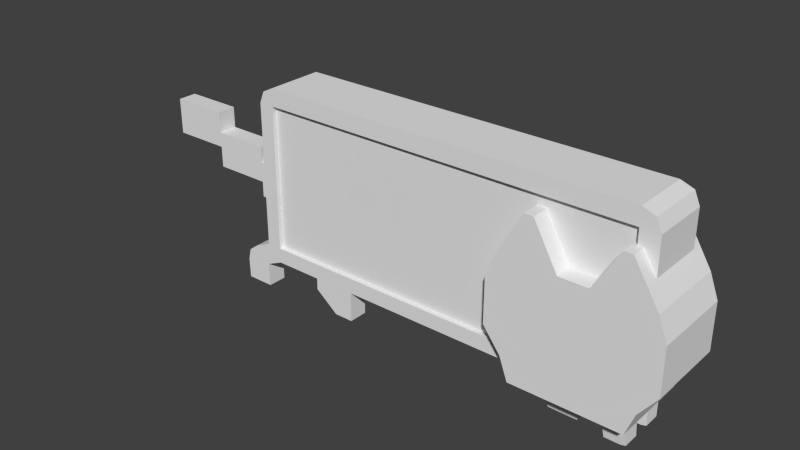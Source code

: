 # Source: Nyan.blend  (saved by Blender 2.64.0; exported with 4.5.12 LTS)
import bpy
from mathutils import Matrix  # noqa: F401  (used for matrix-valued properties, if any)

bpy.ops.wm.read_factory_settings(use_empty=True)
scene = bpy.context.scene
scene.name = 'Scene'

# ---- collections
col_collection_1 = bpy.data.collections.new('Collection 1'); scene.collection.children.link(col_collection_1)

# ---- materials (node trees are filled in below, after node groups)
mat_material = bpy.data.materials.new('Material')
mat_material.alpha_threshold = 0.0
mat_material.use_transparent_shadow = False
mat_material.roughness = 0.5
mat_material.line_color = (0.0, 0.0, 0.0, 1.0)

# ---- material node trees

# ---- world
world_world = bpy.data.worlds.new('World'); scene.world = world_world
world_world.color = (0.05088, 0.05088, 0.05088)
world_world.use_sun_shadow = False
world_world.sun_shadow_jitter_overblur = 0.0
world_world.cycles.sampling_method = 'MANUAL'
world_world.cycles.sample_map_resolution = 256

# ---- meshes
me_cube = bpy.data.meshes.new('Cube')
me_cube.from_pydata([(1.313, -1.479, -1.45), (1.313, 1.326, -1.45), (2.926, 1.326, -1.45), (2.926, -1.479, -1.45), (1.058, -1.479, 0.2579), (1.058, 1.326, 0.2579), (3.181, 1.326, 0.2579), (3.181, -1.479, 0.2579), (1.487, 1.326, 0.8945), (1.907, 1.326, 0.2579), (2.332, 1.326, 0.2579), (2.752, 1.326, 0.8528), (2.756, 1.326, -1.45), (2.332, 1.326, -1.45), (1.907, 1.326, -1.45), (1.483, 1.326, -1.45), (2.752, -1.479, 0.8528), (2.332, -1.479, 0.2579), (1.907, -1.479, 0.2579), (1.487, -1.479, 0.8945), (1.483, -1.479, -1.45), (1.907, -1.479, -1.45), (2.332, -1.479, -1.45), (2.756, -1.479, -1.45), (0.9281, 1.326, -0.0838), (0.9281, 1.326, -0.4255), (0.9281, 1.326, -0.7671), (1.187, 1.326, -1.109), (1.187, -1.479, -1.109), (0.9281, -1.479, -0.7671), (0.9281, -1.479, -0.4255), (0.9281, -1.479, -0.0838), (3.311, 1.326, -0.0838), (3.311, 1.326, -0.4255), (3.311, 1.326, -0.7671), (3.052, 1.326, -1.109), (3.311, -1.479, -0.0838), (3.311, -1.479, -0.4255), (3.311, -1.479, -0.7671), (3.052, -1.479, -1.109), (1.483, 1.326, -0.0838), (1.483, 1.326, -0.4255), (1.483, 1.326, -0.7671), (1.483, 1.326, -1.109), (1.907, 1.326, -0.0838), (1.907, 1.326, -0.4255), (1.907, 1.326, -0.7671), (1.907, 1.326, -1.109), (2.332, 1.326, -0.0838), (2.332, 1.326, -0.4255), (2.332, 1.326, -0.7671), (2.332, 1.326, -1.109), (2.756, 1.326, -0.0838), (2.756, 1.326, -0.4255), (2.756, 1.326, -0.7671), (2.756, 1.326, -1.109), (2.756, -1.479, -0.0838), (2.756, -1.479, -0.4255), (2.756, -1.479, -0.7671), (2.756, -1.479, -1.109), (2.332, -1.479, -0.0838), (2.332, -1.479, -0.4255), (2.332, -1.479, -0.7671), (2.332, -1.479, -1.109), (1.907, -1.479, -0.0838), (1.907, -1.479, -0.4255), (1.907, -1.479, -0.7671), (1.907, -1.479, -1.109), (1.483, -1.479, -0.0838), (1.483, -1.479, -0.4255), (1.483, -1.479, -0.7671), (1.483, -1.479, -1.109), (1.555, 1.326, 0.8945), (1.695, 1.326, -1.45), (1.555, -1.479, 0.8945), (1.695, -1.479, -1.45), (1.695, 1.326, -0.0838), (1.695, 1.326, -0.4255), (1.695, 1.326, -0.7671), (1.695, 1.326, -1.109), (1.695, -1.479, -0.0838), (1.695, -1.479, -0.4255), (1.695, -1.479, -0.7671), (1.695, -1.479, -1.109), (1.398, -1.479, -1.45), (1.419, 1.326, 0.8945), (1.419, -1.479, 0.8945), (1.398, 1.326, -1.45), (2.817, -1.479, 0.8528), (2.841, 1.326, -1.45), (2.841, -1.479, -1.45), (2.817, 1.326, 0.8528), (2.687, 1.326, 0.8528), (2.544, 1.326, -1.45), (2.687, -1.479, 0.8528), (2.544, -1.479, -1.45), (2.544, 1.326, -0.0838), (2.544, 1.326, -0.4255), (2.544, 1.326, -0.7671), (2.544, 1.326, -1.109), (1.335, 1.326, -1.109), (1.205, 1.326, -0.7671), (1.205, 1.326, -0.4255), (1.205, 1.326, -0.0838), (1.335, -1.479, -1.109), (1.205, -1.479, -0.7671), (1.205, -1.479, -0.4255), (1.205, -1.479, -0.0838), (2.544, -1.479, -0.0838), (2.544, -1.479, -0.4255), (2.544, -1.479, -0.7671), (2.544, -1.479, -1.109), (3.034, 1.326, -0.0838), (3.034, 1.326, -0.4255), (3.034, 1.326, -0.7671), (2.904, 1.326, -1.109), (2.904, -1.479, -1.109), (3.034, -1.479, -0.7671), (3.034, -1.479, -0.4255), (3.034, -1.479, -0.0838), (2.905, 1.0, -1.28), (2.905, -1.0, -1.28), (-2.938, -1.0, -1.263), (-2.938, 1.0, -1.263), (2.928, 1.0, 1.253), (2.928, -1.0, 1.253), (-2.938, -1.0, 1.243), (-2.938, 1.0, 1.243), (-2.782, 1.0, -1.323), (-2.782, -1.0, -1.323), (-2.782, 1.0, 1.323), (-2.782, -1.0, 1.323), (2.74, -1.0, 1.323), (2.74, 1.0, 1.323), (2.74, -1.0, -1.323), (2.74, 1.0, -1.323), (2.74, 1.0, -1.096), (-2.782, 1.0, -1.096), (3.008, 1.0, -1.096), (-3.008, 1.0, -1.096), (-2.782, -1.0, 1.069), (-2.782, 1.0, 1.069), (2.74, 1.0, 1.069), (2.74, -1.0, 1.069), (3.008, 1.0, 1.069), (3.008, -1.0, 1.069), (-3.008, -1.0, 1.069), (-3.008, 1.0, 1.069), (3.008, -1.0, -1.096), (-3.008, -1.0, -1.096), (2.74, -1.0, -1.096), (-2.782, -1.0, -1.096), (2.74, 0.8415, -1.096), (-2.782, 0.8415, -1.096), (-2.782, -0.8415, 1.069), (-2.782, 0.8415, 1.069), (2.74, 0.8415, 1.069), (2.74, -0.8415, 1.069), (2.74, -0.8415, -1.096), (-2.782, -0.8415, -1.096), (-2.064, -1.0, 1.323), (-2.064, -1.0, -1.323), (-2.064, 1.0, -1.323), (-2.064, 1.0, 1.323), (-2.064, -1.0, -1.096), (-2.064, 1.0, 1.069), (-2.064, -1.0, 1.069), (-2.064, 1.0, -1.096), (-2.064, -0.8415, -1.096), (-2.064, 0.8415, 1.069), (-2.064, -0.8415, 1.069), (-2.064, 0.8415, -1.096), (-1.431, 1.0, 1.323), (-1.431, 1.0, -1.323), (-1.431, -1.0, -1.323), (-1.431, -1.0, 1.323), (-1.431, 0.8415, -1.096), (-1.431, -0.8415, 1.069), (-1.431, 0.8415, 1.069), (-1.431, -0.8415, -1.096), (-1.431, 1.0, -1.096), (-1.431, -1.0, 1.069), (-1.431, 1.0, 1.069), (-1.431, -1.0, -1.096), (-2.064, -1.0, -1.496), (-2.064, 1.0, -1.496), (-1.431, 1.0, -1.496), (-1.431, -1.0, -1.496), (-1.717, -1.0, -1.77), (-1.717, 1.0, -1.77), (-1.431, 1.0, -1.77), (-1.431, -1.0, -1.77), (-3.45, -1.0, -1.488), (-3.45, 1.0, -1.488), (-3.293, 1.0, -1.548), (-3.293, -1.0, -1.548), (-3.41, 1.0, -1.321), (-3.41, -1.0, -1.321), (-3.194, -1.0, -1.375), (-3.264, -1.0, -1.208), (-3.194, 1.0, -1.375), (-3.037, 1.0, -1.435), (-3.264, 1.0, -1.208), (-3.037, -1.0, -1.435), (2.905, -0.3333, -1.28), (2.905, 0.3333, -1.28), (-3.03, -1.0, -1.788), (-3.03, 1.0, -1.788), (3.008, -0.3333, -1.096), (3.008, 0.3333, -1.096), (-3.008, 0.3333, -1.096), (-3.008, -0.3333, -1.096), (2.74, 0.3333, -1.323), (2.74, -0.3333, -1.323), (2.74, -0.3333, 1.323), (2.74, 0.3333, 1.323), (-1.431, 0.3333, -1.496), (-1.431, -0.3333, -1.496), (-2.064, 0.3333, -1.496), (-2.064, -0.3333, -1.496), (-1.431, 0.3333, -1.77), (-1.431, -0.3333, -1.77), (-1.717, 0.3333, -1.77), (-1.717, -0.3333, -1.77), (-2.064, -0.3333, 1.323), (-2.064, 0.3333, 1.323), (-2.064, 0.3333, -1.323), (-2.064, -0.3333, -1.323), (-2.782, -0.3333, 1.323), (-2.782, 0.3333, 1.323), (-2.782, 0.3333, -1.323), (-2.782, -0.3333, -1.323), (-3.286, -1.0, -1.788), (-3.286, 1.0, -1.788), (-3.442, 1.0, -1.788), (-3.442, -1.0, -1.788), (-1.431, 0.3333, -1.323), (-1.431, -0.3333, -1.323), (-1.431, -0.3333, 1.323), (-1.431, 0.3333, 1.323), (-3.41, 0.3333, -1.321), (-3.41, -0.3333, -1.321), (-3.45, 0.3333, -1.488), (-3.45, -0.3333, -1.488), (3.008, -0.3333, 1.069), (3.008, 0.3333, 1.069), (-3.008, 0.3333, 1.069), (-3.008, -0.3333, 1.069), (-2.938, 0.3333, 1.243), (-2.938, -0.3333, 1.243), (2.928, -0.3333, 1.253), (2.928, 0.3333, 1.253), (-3.264, 0.3333, -1.208), (-3.264, -0.3333, -1.208), (-3.037, 0.3333, -1.435), (-3.037, -0.3333, -1.435), (-3.03, 0.3333, -1.788), (-3.03, -0.3333, -1.788), (-3.286, -0.3333, -1.788), (-3.286, 0.3333, -1.788), (-3.442, -0.3333, -1.788), (-3.442, 0.3333, -1.788), (-3.008, 1.0, -0.01355), (3.008, 1.0, -0.01355), (-2.782, 1.0, -0.01355), (2.74, 1.0, -0.01355), (3.008, -1.0, -0.01355), (2.74, -1.0, -0.01355), (-2.782, -1.0, -0.01355), (-3.008, -1.0, -0.01355), (-2.782, 0.8415, -0.01355), (2.74, 0.8415, -0.01355), (2.74, -0.8415, -0.01355), (-2.782, -0.8415, -0.01355), (-2.064, -0.8415, -0.01355), (-2.064, 0.8415, -0.01355), (-1.431, 0.8415, -0.01355), (-1.431, -0.8415, -0.01355), (-3.008, -0.3333, -0.01355), (-3.008, 0.3333, -0.01355), (3.008, 0.3333, -0.01355), (3.008, -0.3333, -0.01355), (-1.431, 0.8415, -0.5548), (-2.064, 0.8415, -0.5548), (-2.782, -0.8415, -0.5548), (2.74, -0.8415, -0.5548), (-3.008, 0.3333, -0.5548), (-3.008, -0.3333, -0.5548), (-1.431, -0.8415, -0.5548), (-2.064, -0.8415, -0.5548), (2.74, -1.0, -0.5548), (3.008, -1.0, -0.5548), (2.74, 1.0, -0.5548), (-2.782, 1.0, -0.5548), (2.74, 0.8415, -0.5548), (-2.782, 0.8415, -0.5548), (-3.008, -1.0, -0.5548), (-2.782, -1.0, -0.5548), (3.008, 1.0, -0.5548), (-3.008, 1.0, -0.5548), (3.008, -0.3333, -0.5548), (3.008, 0.3333, -0.5548), (-3.372, -0.3333, -0.01355), (-3.372, 0.3333, -0.01355), (-3.372, 0.3333, -0.5548), (-3.372, -0.3333, -0.5548), (-3.372, -0.3333, 0.2216), (-3.372, 0.3333, 0.2216), (-3.372, 0.3333, -0.3196), (-3.372, -0.3333, -0.3196), (-4.216, -0.3333, 0.2216), (-4.216, 0.3333, 0.2216), (-4.216, 0.3333, -0.3196), (-4.216, -0.3333, -0.3196), (-4.216, -0.3333, 0.5385), (-4.216, 0.3333, 0.5385), (-4.216, 0.3333, -0.002696), (-4.216, -0.3333, -0.002696), (-5.08, -0.3333, 0.5385), (-5.08, 0.3333, 0.5385), (-5.08, 0.3333, -0.002696), (-5.08, -0.3333, -0.002696), (1.684, -1.0, 1.323), (1.684, -1.0, -1.323), (1.684, 1.0, -1.323), (1.684, 1.0, 1.323), (1.684, -1.0, -1.096), (1.684, 1.0, 1.069), (1.684, -1.0, 1.069), (1.684, 1.0, -1.096), (1.684, -0.8415, -1.096), (1.684, 0.8415, 1.069), (1.684, -0.8415, 1.069), (1.684, 0.8415, -1.096), (1.684, 0.3333, -1.323), (1.684, -0.3333, -1.323), (1.684, 0.3333, 1.323), (1.684, -0.3333, 1.323), (1.684, -0.8415, -0.01355), (1.684, 0.8415, -0.01355), (1.684, 0.8415, -0.5548), (1.684, -0.8415, -0.5548), (2.547, -0.8622, -1.824), (2.547, 0.8622, -1.824), (2.845, -0.8622, -1.806), (2.845, 0.8622, -1.806), (2.774, -0.8622, -1.824), (2.774, 0.8622, -1.824), (2.774, 0.2874, -1.824), (2.774, -0.2874, -1.824), (2.212, -0.3333, -1.323), (2.212, 0.3333, -1.323), (2.212, -0.3333, 1.323), (2.212, 0.3333, 1.323), (2.834, -0.3333, 1.288), (2.834, 0.3333, 1.288), (2.822, -0.3333, -1.301), (2.822, 0.3333, -1.301), (2.476, -0.8415, -0.01355), (2.476, 0.8415, -0.01355), (2.476, 0.8415, -0.5548), (2.476, -0.8415, -0.5548), (2.845, -0.2874, -1.806), (2.845, 0.2874, -1.806), (2.547, 0.2874, -1.824), (2.547, -0.2874, -1.824), (2.476, 0.3333, 1.323), (2.476, -0.3333, 1.323), (2.476, 0.3333, -1.323), (2.476, -0.3333, -1.323), (2.476, -1.0, -1.096), (2.476, 1.0, 1.069), (2.476, -1.0, 1.069), (2.476, 1.0, -1.096), (2.158, -0.2656, -1.779), (2.158, 0.2656, -1.779), (2.158, 0.7967, -1.779), (2.158, -0.7967, -1.779), (2.212, 1.0, 1.323), (2.212, 1.0, -1.323), (2.212, -1.0, -1.323), (2.212, -1.0, 1.323), (2.212, -0.8415, -0.5548), (2.212, 0.8415, -0.5548), (2.212, 0.8415, -0.01355), (2.212, -0.8415, -0.01355), (1.738, -0.7967, -1.779), (1.738, 0.7967, -1.779), (1.738, 0.2656, -1.779), (1.738, -0.2656, -1.779), (2.874, -1.0, -1.096), (2.874, 1.0, -1.096), (2.874, -1.0, 1.069), (2.874, 1.0, 1.069), (2.476, -1.0, 1.323), (2.476, -1.0, -1.323), (2.476, 1.0, -1.323), (2.476, 1.0, 1.323), (2.874, 1.0, -0.5548), (2.874, -1.0, -0.5548), (2.874, 1.0, -0.01355), (2.874, -1.0, -0.01355), (2.212, 1.0, -1.096), (2.212, -1.0, 1.069), (2.212, 1.0, 1.069), (2.212, -1.0, -1.096), (2.212, 0.8415, -1.096), (2.212, -0.8415, 1.069), (2.212, 0.8415, 1.069), (2.212, -0.8415, -1.096), (2.476, 0.8415, -1.096), (2.476, -0.8415, 1.069), (2.476, 0.8415, 1.069), (2.476, -0.8415, -1.096), (2.834, -1.0, 1.288), (2.834, 1.0, 1.288), (2.822, -1.0, -1.301), (2.822, 1.0, -1.301)], [], [(28, 27, 1, 0), (115, 35, 2, 89), (35, 39, 3, 2), (104, 28, 0, 84), (90, 89, 2, 3), (86, 85, 5, 4), (100, 43, 15, 87), (79, 47, 14, 73), (47, 51, 13, 14), (99, 55, 12, 93), (116, 59, 23, 90), (111, 63, 22, 95), (63, 67, 21, 22), (83, 71, 20, 75), (84, 87, 15, 20), (75, 73, 14, 21), (21, 14, 13, 22), (95, 93, 12, 23), (88, 91, 11, 16), (94, 92, 10, 17), (17, 10, 9, 18), (74, 72, 8, 19), (4, 5, 24, 31), (31, 24, 25, 30), (30, 25, 26, 29), (29, 26, 27, 28), (91, 6, 32, 112), (112, 32, 33, 113), (113, 33, 34, 114), (114, 34, 35, 115), (6, 7, 36, 32), (32, 36, 37, 33), (33, 37, 38, 34), (34, 38, 39, 35), (86, 4, 31, 107), (107, 31, 30, 106), (106, 30, 29, 105), (105, 29, 28, 104), (85, 8, 40, 103), (103, 40, 41, 102), (102, 41, 42, 101), (101, 42, 43, 100), (72, 9, 44, 76), (76, 44, 45, 77), (77, 45, 46, 78), (78, 46, 47, 79), (9, 10, 48, 44), (44, 48, 49, 45), (45, 49, 50, 46), (46, 50, 51, 47), (92, 11, 52, 96), (96, 52, 53, 97), (97, 53, 54, 98), (98, 54, 55, 99), (88, 16, 56, 119), (119, 56, 57, 118), (118, 57, 58, 117), (117, 58, 59, 116), (94, 17, 60, 108), (108, 60, 61, 109), (109, 61, 62, 110), (110, 62, 63, 111), (17, 18, 64, 60), (60, 64, 65, 61), (61, 65, 66, 62), (62, 66, 67, 63), (74, 19, 68, 80), (80, 68, 69, 81), (81, 69, 70, 82), (82, 70, 71, 83), (43, 79, 73, 15), (67, 83, 75, 21), (20, 15, 73, 75), (18, 9, 72, 74), (8, 72, 76, 40), (40, 76, 77, 41), (41, 77, 78, 42), (42, 78, 79, 43), (18, 74, 80, 64), (64, 80, 81, 65), (65, 81, 82, 66), (66, 82, 83, 67), (71, 104, 84, 20), (48, 96, 97, 49), (22, 13, 93, 95), (26, 101, 100, 27), (7, 6, 91, 88), (69, 106, 105, 70), (19, 86, 107, 68), (16, 94, 108, 56), (24, 103, 102, 25), (57, 109, 110, 58), (10, 92, 96, 48), (11, 91, 112, 52), (68, 107, 106, 69), (70, 105, 104, 71), (27, 100, 87, 1), (0, 1, 87, 84), (19, 8, 85, 86), (37, 118, 117, 38), (7, 88, 119, 36), (5, 85, 103, 24), (25, 102, 101, 26), (49, 97, 98, 50), (58, 110, 111, 59), (38, 117, 116, 39), (56, 108, 109, 57), (51, 99, 93, 13), (16, 11, 92, 94), (59, 111, 95, 23), (53, 113, 114, 54), (50, 98, 99, 51), (23, 12, 89, 90), (54, 114, 115, 55), (52, 112, 113, 53), (55, 115, 89, 12), (36, 119, 118, 37), (39, 116, 90, 3), (201, 200, 123, 128), (228, 249, 126, 131), (244, 250, 125, 145), (140, 131, 126, 146), (246, 248, 127, 147), (137, 128, 123, 139), (227, 161, 129, 231), (224, 228, 131, 160), (166, 160, 131, 140), (167, 162, 128, 137), (392, 414, 132, 143), (401, 392, 143, 267), (369, 213, 349, 365), (354, 214, 132, 414), (415, 393, 142, 133), (391, 417, 135, 136), (273, 154, 140, 268), (279, 246, 147, 262), (281, 244, 145, 266), (163, 165, 141, 130), (268, 140, 146, 269), (130, 141, 147, 127), (398, 391, 136, 292), (169, 155, 141, 165), (161, 164, 151, 129), (416, 390, 150, 134), (204, 208, 148, 121), (129, 151, 149, 122), (293, 137, 139, 299), (199, 198, 122, 149), (274, 170, 154, 273), (283, 171, 153, 295), (267, 143, 157, 272), (271, 156, 142, 265), (168, 159, 151, 164), (166, 140, 154, 170), (167, 137, 153, 171), (264, 141, 155, 270), (216, 186, 173, 236), (238, 224, 160, 175), (181, 175, 160, 166), (180, 173, 162, 167), (172, 182, 165, 163), (178, 169, 165, 182), (174, 183, 164, 161), (277, 177, 170, 274), (282, 176, 171, 283), (179, 168, 164, 183), (181, 166, 170, 177), (180, 167, 171, 176), (331, 178, 182, 327), (338, 332, 177, 277), (340, 333, 176, 282), (329, 324, 173, 180), (323, 326, 183, 174), (335, 323, 174, 237), (328, 322, 175, 181), (329, 180, 176, 333), (328, 181, 177, 332), (337, 238, 175, 322), (325, 327, 182, 172), (330, 179, 183, 326), (220, 190, 186, 216), (226, 162, 185, 218), (186, 185, 162, 173), (174, 161, 184, 187), (221, 191, 188, 223), (187, 184, 188, 191), (190, 189, 185, 186), (218, 185, 189, 222), (233, 234, 193, 194), (242, 240, 196, 193), (252, 202, 196, 240), (202, 200, 193, 196), (203, 198, 192, 195), (254, 201, 128, 230), (194, 193, 200, 201), (197, 192, 198, 199), (210, 139, 202, 252), (139, 123, 200, 202), (129, 122, 198, 203), (203, 195, 232, 206), (259, 233, 207, 256), (130, 127, 248, 229), (242, 193, 234, 261), (245, 251, 250, 244), (146, 126, 249, 247), (229, 248, 249, 228), (207, 233, 194, 201), (258, 232, 235, 260), (144, 124, 251, 245), (247, 249, 248, 246), (195, 192, 235, 232), (255, 203, 206, 257), (162, 226, 230, 128), (226, 227, 231, 230), (163, 130, 229, 225), (225, 229, 228, 224), (357, 212, 348, 363), (357, 356, 213, 212), (415, 133, 215, 355), (355, 215, 214, 354), (269, 146, 247, 278), (278, 247, 246, 279), (263, 144, 245, 280), (280, 245, 244, 281), (120, 138, 209, 205), (205, 209, 208, 204), (187, 217, 237, 174), (172, 163, 225, 239), (239, 225, 224, 238), (324, 334, 236, 173), (334, 335, 237, 236), (325, 172, 239, 336), (336, 239, 238, 337), (191, 221, 217, 187), (161, 227, 219, 184), (190, 220, 222, 189), (184, 219, 223, 188), (192, 197, 241, 243), (199, 253, 241, 197), (203, 255, 231, 129), (255, 254, 230, 231), (149, 211, 253, 199), (232, 258, 257, 206), (192, 243, 260, 235), (233, 259, 261, 234), (201, 254, 256, 207), (399, 401, 267, 290), (284, 273, 268, 297), (286, 279, 262, 299), (300, 281, 266, 291), (297, 268, 269, 296), (393, 400, 265, 142), (141, 264, 262, 147), (289, 274, 273, 284), (169, 275, 270, 155), (290, 267, 272, 285), (294, 271, 265, 292), (293, 264, 270, 295), (288, 277, 274, 289), (178, 276, 275, 169), (341, 338, 277, 288), (331, 339, 276, 178), (296, 269, 278, 287), (305, 304, 286, 287), (298, 263, 280, 301), (301, 280, 281, 300), (209, 301, 300, 208), (159, 284, 297, 151), (149, 296, 287, 211), (339, 340, 282, 276), (152, 294, 292, 136), (151, 297, 296, 149), (211, 287, 286, 210), (138, 298, 301, 209), (210, 286, 299, 139), (208, 300, 291, 148), (400, 398, 292, 265), (150, 290, 285, 158), (275, 283, 295, 270), (390, 399, 290, 150), (276, 282, 283, 275), (264, 293, 299, 262), (330, 341, 288, 179), (179, 288, 289, 168), (168, 289, 284, 159), (137, 293, 295, 153), (210, 254, 255, 211), (226, 236, 237, 227), (308, 307, 303, 304), (304, 303, 279, 286), (278, 279, 303, 302), (287, 278, 302, 305), (313, 312, 308, 309), (305, 302, 306, 309), (302, 303, 307, 306), (309, 308, 304, 305), (310, 311, 315, 314), (312, 311, 307, 308), (309, 306, 310, 313), (306, 307, 311, 310), (317, 314, 318, 321), (317, 316, 312, 313), (316, 315, 311, 312), (313, 310, 314, 317), (321, 318, 319, 320), (314, 315, 319, 318), (321, 320, 316, 317), (320, 319, 315, 316), (408, 331, 327, 404), (385, 407, 332, 338), (383, 406, 333, 340), (402, 379, 324, 329), (380, 405, 326, 323), (323, 335, 389, 386), (403, 381, 322, 328), (402, 329, 333, 406), (403, 328, 332, 407), (352, 337, 322, 381), (378, 404, 327, 325), (409, 330, 326, 405), (334, 324, 387, 388), (351, 350, 335, 334), (378, 325, 336, 353), (353, 336, 337, 352), (382, 385, 338, 341), (408, 384, 339, 331), (384, 383, 340, 339), (409, 382, 341, 330), (136, 373, 410, 152), (362, 344, 346, 349), (158, 285, 361, 413), (373, 396, 379, 402), (369, 395, 380, 350), (397, 371, 404, 378), (133, 397, 366, 215), (294, 152, 410, 360), (397, 378, 353, 366), (372, 403, 407, 411), (214, 367, 394, 132), (412, 359, 384, 408), (205, 204, 356, 357), (366, 353, 352, 367), (413, 409, 405, 370), (380, 323, 386, 377), (364, 348, 212, 368), (359, 360, 383, 384), (368, 369, 350, 351), (373, 402, 406, 410), (361, 358, 385, 382), (412, 408, 404, 371), (395, 370, 405, 380), (413, 361, 382, 409), (396, 368, 351, 379), (266, 145, 392, 401), (351, 334, 388, 375), (344, 362, 356, 416), (374, 377, 386, 389), (377, 374, 350, 380), (134, 150, 370, 395), (156, 412, 371, 142), (372, 394, 381, 403), (285, 272, 358, 361), (358, 411, 407, 385), (360, 410, 406, 383), (367, 352, 381, 394), (298, 138, 391, 398), (158, 413, 370, 150), (121, 148, 390, 416), (272, 157, 411, 358), (136, 135, 396, 373), (143, 372, 411, 157), (271, 294, 360, 359), (215, 366, 367, 214), (156, 271, 359, 412), (212, 213, 369, 368), (363, 345, 417, 357), (416, 134, 346, 344), (148, 291, 399, 390), (291, 266, 401, 399), (376, 387, 324, 379), (133, 142, 371, 397), (345, 347, 135, 417), (143, 132, 394, 372), (395, 369, 365, 342), (250, 354, 414, 125), (204, 121, 416, 356), (138, 120, 417, 391), (342, 346, 134, 395), (124, 415, 355, 251), (144, 263, 400, 393), (396, 135, 347, 343), (251, 355, 354, 250), (263, 298, 398, 400), (374, 389, 335, 350), (145, 125, 414, 392), (375, 376, 379, 351), (124, 144, 393, 415), (376, 375, 388, 387), (120, 205, 357, 417), (347, 348, 364, 343), (368, 396, 343, 364), (349, 346, 342, 365), (362, 349, 213, 356), (345, 363, 348, 347)])
_uv = me_cube.uv_layers.new(name='UVMap')
_uv.uv.foreach_set('vector', [0.3963, 0.1742, 0.4483, 0.1742, 0.4483, 0.2262, 0.3963, 0.2262, 0.6373, 0.2638, 0.6144, 0.2638, 0.6337, 0.2011, 0.6468, 0.2011, 0.7519, 0.5232, 0.7757, 0.5232, 0.7757, 0.547, 0.7519, 0.547, 0.6388, 0.2783, 0.6154, 0.2782, 0.6355, 0.2157, 0.6489, 0.2158, 0.3963, 0.1742, 0.4483, 0.1742, 0.4483, 0.2262, 0.3963, 0.2262, 0.3963, 0.1742, 0.4483, 0.1742, 0.4483, 0.2262, 0.3963, 0.2262, 0.8794, 0.2629, 0.8565, 0.263, 0.8564, 0.2003, 0.8695, 0.2002, 0.8238, 0.2631, 0.7911, 0.2632, 0.7909, 0.2005, 0.8236, 0.2004, 0.7911, 0.2632, 0.7256, 0.2634, 0.7254, 0.2008, 0.7909, 0.2005, 0.6928, 0.2635, 0.6601, 0.2637, 0.6599, 0.201, 0.6927, 0.2009, 0.8869, 0.2791, 0.8635, 0.2791, 0.8637, 0.2165, 0.8771, 0.2166, 0.83, 0.2789, 0.7964, 0.2788, 0.7966, 0.2163, 0.8301, 0.2164, 0.7964, 0.2788, 0.7293, 0.2786, 0.7295, 0.2161, 0.7966, 0.2163, 0.6957, 0.2785, 0.6622, 0.2783, 0.6623, 0.2158, 0.6959, 0.2159, 0.3963, 0.1742, 0.4483, 0.1742, 0.4483, 0.2262, 0.3963, 0.2262, 0.3963, 0.1742, 0.4483, 0.1742, 0.4483, 0.2262, 0.3963, 0.2262, 0.3963, 0.1742, 0.4483, 0.1742, 0.4483, 0.2262, 0.3963, 0.2262, 0.3963, 0.1742, 0.4483, 0.1742, 0.4483, 0.2262, 0.3963, 0.2262, 0.7519, 0.5232, 0.7757, 0.5232, 0.7757, 0.547, 0.7519, 0.547, 0.3963, 0.1742, 0.4483, 0.1742, 0.4483, 0.2262, 0.3963, 0.2262, 0.3963, 0.1742, 0.4483, 0.1742, 0.4483, 0.2262, 0.3963, 0.2262, 0.3963, 0.1742, 0.4483, 0.1742, 0.4483, 0.2262, 0.3963, 0.2262, 0.3963, 0.1742, 0.4483, 0.1742, 0.4483, 0.2262, 0.3963, 0.2262, 0.3963, 0.1742, 0.4483, 0.1742, 0.4483, 0.2262, 0.3963, 0.2262, 0.3963, 0.1742, 0.4483, 0.1742, 0.4483, 0.2262, 0.3963, 0.2262, 0.3963, 0.1742, 0.4483, 0.1742, 0.4483, 0.2262, 0.3963, 0.2262, 0.6185, 0.621, 0.6035, 0.6056, 0.5969, 0.4841, 0.6424, 0.4908, 0.6178, 0.4518, 0.575, 0.452, 0.5748, 0.3893, 0.6176, 0.3891, 0.6176, 0.3891, 0.5748, 0.3893, 0.5747, 0.3266, 0.6175, 0.3265, 0.6175, 0.3265, 0.5747, 0.3266, 0.6144, 0.2638, 0.6373, 0.2638, 0.7519, 0.5232, 0.7757, 0.5232, 0.7757, 0.547, 0.7519, 0.547, 0.7519, 0.5232, 0.7757, 0.5232, 0.7757, 0.547, 0.7519, 0.547, 0.7519, 0.5232, 0.7757, 0.5232, 0.7757, 0.547, 0.7519, 0.547, 0.7519, 0.5232, 0.7757, 0.5232, 0.7757, 0.547, 0.7519, 0.547, 0.6247, 0.6441, 0.6027, 0.5574, 0.5963, 0.497, 0.6424, 0.4883, 0.6178, 0.4657, 0.574, 0.4656, 0.5742, 0.403, 0.618, 0.4032, 0.618, 0.4032, 0.5742, 0.403, 0.5743, 0.3405, 0.6182, 0.3407, 0.6182, 0.3407, 0.5743, 0.3405, 0.6154, 0.2782, 0.6388, 0.2783, 0.8855, 0.6554, 0.8749, 0.6554, 0.857, 0.4509, 0.8998, 0.4508, 0.8998, 0.4508, 0.857, 0.4509, 0.8569, 0.3883, 0.8997, 0.3881, 0.8997, 0.3881, 0.8569, 0.3883, 0.8567, 0.3256, 0.8995, 0.3255, 0.8995, 0.3255, 0.8567, 0.3256, 0.8565, 0.263, 0.8794, 0.2629, 0.8644, 0.6555, 0.7903, 0.5389, 0.7915, 0.4512, 0.8243, 0.4511, 0.8243, 0.4511, 0.7915, 0.4512, 0.7914, 0.3885, 0.8241, 0.3884, 0.8241, 0.3884, 0.7914, 0.3885, 0.7912, 0.3259, 0.824, 0.3257, 0.824, 0.3257, 0.7912, 0.3259, 0.7911, 0.2632, 0.8238, 0.2631, 0.7903, 0.5389, 0.7248, 0.5391, 0.7261, 0.4514, 0.7915, 0.4512, 0.7915, 0.4512, 0.7261, 0.4514, 0.7259, 0.3888, 0.7914, 0.3885, 0.7914, 0.3885, 0.7259, 0.3888, 0.7257, 0.3261, 0.7912, 0.3259, 0.7912, 0.3259, 0.7257, 0.3261, 0.7256, 0.2634, 0.7911, 0.2632, 0.6537, 0.6401, 0.6436, 0.6401, 0.6606, 0.4517, 0.6933, 0.4515, 0.6933, 0.4515, 0.6606, 0.4517, 0.6604, 0.389, 0.6932, 0.3889, 0.6932, 0.3889, 0.6604, 0.389, 0.6602, 0.3263, 0.693, 0.3262, 0.693, 0.3262, 0.6602, 0.3263, 0.6601, 0.2637, 0.6928, 0.2635, 0.8903, 0.6401, 0.88, 0.64, 0.863, 0.4666, 0.9069, 0.4667, 0.9069, 0.4667, 0.863, 0.4666, 0.8632, 0.4041, 0.907, 0.4042, 0.907, 0.4042, 0.8632, 0.4041, 0.8633, 0.3416, 0.9072, 0.3417, 0.9072, 0.3417, 0.8633, 0.3416, 0.8635, 0.2791, 0.8869, 0.2791, 0.8697, 0.64, 0.7957, 0.5289, 0.7959, 0.4664, 0.8295, 0.4665, 0.8295, 0.4665, 0.7959, 0.4664, 0.7961, 0.4038, 0.8296, 0.404, 0.8296, 0.404, 0.7961, 0.4038, 0.7962, 0.3413, 0.8298, 0.3414, 0.8298, 0.3414, 0.7962, 0.3413, 0.7964, 0.2788, 0.83, 0.2789, 0.7957, 0.5289, 0.7286, 0.5286, 0.7288, 0.4661, 0.7959, 0.4664, 0.7959, 0.4664, 0.7288, 0.4661, 0.729, 0.4036, 0.7961, 0.4038, 0.7961, 0.4038, 0.729, 0.4036, 0.7291, 0.3411, 0.7962, 0.3413, 0.7962, 0.3413, 0.7291, 0.3411, 0.7293, 0.2786, 0.7964, 0.2788, 0.6504, 0.6449, 0.6396, 0.6449, 0.6617, 0.4659, 0.6952, 0.466, 0.6952, 0.466, 0.6617, 0.4659, 0.6618, 0.4034, 0.6954, 0.4035, 0.6954, 0.4035, 0.6618, 0.4034, 0.662, 0.3408, 0.6956, 0.341, 0.6956, 0.341, 0.662, 0.3408, 0.6622, 0.2783, 0.6957, 0.2785, 0.8565, 0.263, 0.8238, 0.2631, 0.8236, 0.2004, 0.8564, 0.2003, 0.7293, 0.2786, 0.6957, 0.2785, 0.6959, 0.2159, 0.7295, 0.2161, 0.3963, 0.1742, 0.4483, 0.1742, 0.4483, 0.2262, 0.3963, 0.2262, 0.3963, 0.1742, 0.4483, 0.1742, 0.4483, 0.2262, 0.3963, 0.2262, 0.8749, 0.6554, 0.8644, 0.6555, 0.8243, 0.4511, 0.857, 0.4509, 0.857, 0.4509, 0.8243, 0.4511, 0.8241, 0.3884, 0.8569, 0.3883, 0.8569, 0.3883, 0.8241, 0.3884, 0.824, 0.3257, 0.8567, 0.3256, 0.8567, 0.3256, 0.824, 0.3257, 0.8238, 0.2631, 0.8565, 0.263, 0.7286, 0.5286, 0.6504, 0.6449, 0.6952, 0.466, 0.7288, 0.4661, 0.7288, 0.4661, 0.6952, 0.466, 0.6954, 0.4035, 0.729, 0.4036, 0.729, 0.4036, 0.6954, 0.4035, 0.6956, 0.341, 0.7291, 0.3411, 0.7291, 0.3411, 0.6956, 0.341, 0.6957, 0.2785, 0.7293, 0.2786, 0.6622, 0.2783, 0.6388, 0.2783, 0.6489, 0.2158, 0.6623, 0.2158, 0.7261, 0.4514, 0.6933, 0.4515, 0.6932, 0.3889, 0.7259, 0.3888, 0.3963, 0.1742, 0.4483, 0.1742, 0.4483, 0.2262, 0.3963, 0.2262, 0.9423, 0.3253, 0.8995, 0.3255, 0.8794, 0.2629, 0.9022, 0.2628, 0.7519, 0.5232, 0.7757, 0.5232, 0.7757, 0.547, 0.7519, 0.547, 0.6618, 0.4034, 0.618, 0.4032, 0.6182, 0.3407, 0.662, 0.3408, 0.6396, 0.6449, 0.6288, 0.6448, 0.6251, 0.4678, 0.6617, 0.4659, 0.88, 0.64, 0.8697, 0.64, 0.8295, 0.4665, 0.863, 0.4666, 0.9426, 0.4506, 0.8998, 0.4508, 0.8997, 0.3881, 0.9424, 0.388, 0.8632, 0.4041, 0.8296, 0.404, 0.8298, 0.3414, 0.8633, 0.3416, 0.7248, 0.5391, 0.6537, 0.6401, 0.6933, 0.4515, 0.7261, 0.4514, 0.6436, 0.6401, 0.6335, 0.6402, 0.621, 0.4518, 0.6606, 0.4517, 0.6617, 0.4659, 0.6178, 0.4657, 0.618, 0.4032, 0.6618, 0.4034, 0.662, 0.3408, 0.6182, 0.3407, 0.6388, 0.2783, 0.6622, 0.2783, 0.9022, 0.2628, 0.8794, 0.2629, 0.8695, 0.2002, 0.8812, 0.2336, 0.3963, 0.1742, 0.4483, 0.1742, 0.4483, 0.2262, 0.3963, 0.2262, 0.3963, 0.1742, 0.4483, 0.1742, 0.4483, 0.2262, 0.3963, 0.2262, 0.9509, 0.4044, 0.907, 0.4042, 0.9072, 0.3417, 0.951, 0.3419, 0.9244, 0.4813, 0.8903, 0.6401, 0.9069, 0.4667, 0.9507, 0.4669, 0.9269, 0.482, 0.8855, 0.6554, 0.8998, 0.4508, 0.9426, 0.4506, 0.9424, 0.388, 0.8997, 0.3881, 0.8995, 0.3255, 0.9423, 0.3253, 0.7259, 0.3888, 0.6932, 0.3889, 0.693, 0.3262, 0.7257, 0.3261, 0.8633, 0.3416, 0.8298, 0.3414, 0.83, 0.2789, 0.8635, 0.2791, 0.951, 0.3419, 0.9072, 0.3417, 0.8869, 0.2791, 0.9103, 0.2792, 0.863, 0.4666, 0.8295, 0.4665, 0.8296, 0.404, 0.8632, 0.4041, 0.7256, 0.2634, 0.6928, 0.2635, 0.6927, 0.2009, 0.7254, 0.2008, 0.7519, 0.5232, 0.7757, 0.5232, 0.7757, 0.547, 0.7519, 0.547, 0.8635, 0.2791, 0.83, 0.2789, 0.8301, 0.2164, 0.8637, 0.2165, 0.6604, 0.389, 0.6176, 0.3891, 0.6175, 0.3265, 0.6602, 0.3263, 0.7257, 0.3261, 0.693, 0.3262, 0.6928, 0.2635, 0.7256, 0.2634, 0.3963, 0.1742, 0.4483, 0.1742, 0.4483, 0.2262, 0.3963, 0.2262, 0.6602, 0.3263, 0.6175, 0.3265, 0.6373, 0.2638, 0.6601, 0.2637, 0.6606, 0.4517, 0.6178, 0.4518, 0.6176, 0.3891, 0.6604, 0.389, 0.6601, 0.2637, 0.6373, 0.2638, 0.6468, 0.2011, 0.6599, 0.201, 0.9507, 0.4669, 0.9069, 0.4667, 0.907, 0.4042, 0.9509, 0.4044, 0.9103, 0.2792, 0.8869, 0.2791, 0.8771, 0.2166, 0.8849, 0.2396, 0.7468, 0.5173, 0.7775, 0.5173, 0.7775, 0.548, 0.7468, 0.548, 0.7468, 0.5173, 0.7775, 0.5173, 0.7775, 0.548, 0.7468, 0.548, 0.7519, 0.5232, 0.7757, 0.5232, 0.7757, 0.547, 0.7519, 0.547, 0.7468, 0.5173, 0.7775, 0.5173, 0.7775, 0.548, 0.7468, 0.548, 0.7468, 0.5173, 0.7775, 0.5173, 0.7775, 0.548, 0.7468, 0.548, 0.7468, 0.5173, 0.7775, 0.5173, 0.7775, 0.548, 0.7468, 0.548, 0.7468, 0.5173, 0.7775, 0.5173, 0.7775, 0.548, 0.7468, 0.548, 0.7468, 0.5173, 0.7775, 0.5173, 0.7775, 0.548, 0.7468, 0.548, 0.7468, 0.5173, 0.7775, 0.5173, 0.7775, 0.548, 0.7468, 0.548, 0.7468, 0.5173, 0.7775, 0.5173, 0.7775, 0.548, 0.7468, 0.548, 0.7468, 0.5173, 0.7775, 0.5173, 0.7775, 0.548, 0.7468, 0.548, 0.3344, 0.5729, 0.3348, 0.4461, 0.3418, 0.4462, 0.3414, 0.573, 0.3922, 0.1708, 0.4483, 0.1708, 0.4483, 0.2269, 0.3922, 0.2269, 0.7519, 0.5232, 0.7757, 0.5232, 0.7757, 0.547, 0.7519, 0.547, 0.7468, 0.5173, 0.7775, 0.5173, 0.7775, 0.548, 0.7468, 0.548, 0.1888, 0.0105, 0.2049, 0.01444, 0.2066, 0.02088, 0.1889, 0.02099, 0.7468, 0.5173, 0.7775, 0.5173, 0.7775, 0.548, 0.7468, 0.548, 0.7468, 0.5173, 0.7775, 0.5173, 0.7775, 0.548, 0.7468, 0.548, 0.7519, 0.5232, 0.7757, 0.5232, 0.7757, 0.547, 0.7519, 0.547, 0.7468, 0.5173, 0.7775, 0.5173, 0.7775, 0.548, 0.7468, 0.548, 0.7468, 0.5173, 0.7775, 0.5173, 0.7775, 0.548, 0.7468, 0.548, 0.7468, 0.5173, 0.7775, 0.5173, 0.7775, 0.548, 0.7468, 0.548, 0.1465, 0.01075, 0.1888, 0.0105, 0.1889, 0.02099, 0.1466, 0.02125, 0.7468, 0.5173, 0.7775, 0.5173, 0.7775, 0.548, 0.7468, 0.548, 0.7468, 0.5173, 0.7775, 0.5173, 0.7775, 0.548, 0.7468, 0.548, 0.4507, 0.4896, 0.4347, 0.4936, 0.4347, 0.4831, 0.4524, 0.4832, 0.8717, 0.6415, 0.8718, 0.6557, 0.8197, 0.6559, 0.8197, 0.6416, 0.7468, 0.5173, 0.7775, 0.5173, 0.7775, 0.548, 0.7468, 0.548, 0.7468, 0.5173, 0.7775, 0.5173, 0.7775, 0.548, 0.7468, 0.548, 0.4108, 0.2088, 0.4429, 0.1955, 0.4722, 0.2148, 0.437, 0.2146, 0.3827, 0.5198, 0.3838, 0.7578, 0.3381, 0.7584, 0.337, 0.5203, 0.3892, 0.3729, 0.3891, 0.2337, 0.343, 0.2342, 0.3431, 0.3734, 0.9989, 0.08543, 0.9987, 0.1698, 0.9863, 0.1698, 0.9866, 0.08539, 0.9989, 0.3473, 0.9987, 0.4316, 0.9863, 0.4316, 0.9866, 0.3472, 0.7468, 0.5173, 0.7775, 0.5173, 0.7775, 0.548, 0.7468, 0.548, 0.7468, 0.5173, 0.7775, 0.5173, 0.7775, 0.548, 0.7468, 0.548, 0.7468, 0.5173, 0.7775, 0.5173, 0.7775, 0.548, 0.7468, 0.548, 0.7468, 0.5173, 0.7775, 0.5173, 0.7775, 0.548, 0.7468, 0.548, 0.7468, 0.5173, 0.7775, 0.5173, 0.7775, 0.548, 0.7468, 0.548, 0.7468, 0.5173, 0.7775, 0.5173, 0.7775, 0.548, 0.7468, 0.548, 0.7468, 0.5173, 0.7775, 0.5173, 0.7775, 0.548, 0.7468, 0.548, 0.7468, 0.5173, 0.7775, 0.5173, 0.7775, 0.548, 0.7468, 0.548, 0.7468, 0.5173, 0.7775, 0.5173, 0.7775, 0.548, 0.7468, 0.548, 0.7468, 0.5173, 0.7775, 0.5173, 0.7775, 0.548, 0.7468, 0.548, 0.7468, 0.5173, 0.7775, 0.5173, 0.7775, 0.548, 0.7468, 0.548, 0.423, 0.5193, 0.4232, 0.8041, 0.3829, 0.8046, 0.3827, 0.5198, 0.4298, 0.3724, 0.4297, 0.2332, 0.3891, 0.2337, 0.3892, 0.3729, 0.7468, 0.5173, 0.7775, 0.5173, 0.7775, 0.548, 0.7468, 0.548, 0.7468, 0.5173, 0.7775, 0.5173, 0.7775, 0.548, 0.7468, 0.548, 0.7468, 0.5173, 0.7775, 0.5173, 0.7775, 0.548, 0.7468, 0.548, 0.7468, 0.5173, 0.7775, 0.5173, 0.7775, 0.548, 0.7468, 0.548, 0.6213, 0.5167, 0.6215, 0.8016, 0.4232, 0.8041, 0.423, 0.5193, 0.6299, 0.3699, 0.6298, 0.2307, 0.4297, 0.2332, 0.4298, 0.3724, 0.7468, 0.5173, 0.7775, 0.5173, 0.7775, 0.548, 0.7468, 0.548, 0.7468, 0.5173, 0.7775, 0.5173, 0.7775, 0.548, 0.7468, 0.548, 0.7468, 0.5173, 0.7775, 0.5173, 0.7775, 0.548, 0.7468, 0.548, 0.7468, 0.5173, 0.7775, 0.5173, 0.7775, 0.548, 0.7468, 0.548, 0.7468, 0.5173, 0.7775, 0.5173, 0.7775, 0.548, 0.7468, 0.548, 0.7468, 0.5173, 0.7775, 0.5173, 0.7775, 0.548, 0.7468, 0.548, 0.7468, 0.5173, 0.7775, 0.5173, 0.7775, 0.548, 0.7468, 0.548, 0.7468, 0.5173, 0.7775, 0.5173, 0.7775, 0.548, 0.7468, 0.548, 0.7468, 0.5173, 0.7775, 0.5173, 0.7775, 0.548, 0.7468, 0.548, 0.7468, 0.5173, 0.7775, 0.5173, 0.7775, 0.548, 0.7468, 0.548, 0.7468, 0.5173, 0.7775, 0.5173, 0.7775, 0.548, 0.7468, 0.548, 0.4938, 0.1454, 0.4938, 0.2263, 0.4791, 0.2263, 0.4791, 0.1454, 0.4745, 0.2192, 0.4745, 0.1336, 0.49, 0.1336, 0.49, 0.2192, 0.7468, 0.5173, 0.7775, 0.5173, 0.7775, 0.548, 0.7468, 0.548, 0.49, 0.2192, 0.49, 0.1336, 0.5147, 0.1805, 0.5147, 0.2192, 0.5171, 0.1454, 0.5171, 0.1819, 0.4938, 0.2263, 0.4938, 0.1454, 0.7468, 0.5173, 0.7775, 0.5173, 0.7775, 0.548, 0.7468, 0.548, 0.5135, 0.1933, 0.5137, 0.2258, 0.4721, 0.2279, 0.4803, 0.1952, 0.7468, 0.5173, 0.7775, 0.5173, 0.7775, 0.548, 0.7468, 0.548, 0.7468, 0.5173, 0.7775, 0.5173, 0.7775, 0.548, 0.7468, 0.548, 0.7468, 0.5173, 0.7775, 0.5173, 0.7775, 0.548, 0.7468, 0.548, 0.4062, 0.1891, 0.3685, 0.2092, 0.317, 0.1853, 0.3446, 0.1769, 0.7468, 0.5173, 0.7775, 0.5173, 0.7775, 0.548, 0.7468, 0.548, 0.4803, 0.1952, 0.4721, 0.2279, 0.4563, 0.175, 0.4644, 0.1423, 0.4017, 0.1959, 0.3913, 0.1716, 0.4429, 0.1955, 0.4108, 0.2088, 0.7468, 0.5173, 0.7775, 0.5173, 0.7775, 0.548, 0.7468, 0.548, 0.7468, 0.5173, 0.7775, 0.5173, 0.7775, 0.548, 0.7468, 0.548, 0.421, 0.223, 0.3979, 0.2285, 0.3685, 0.2092, 0.4062, 0.1891, 0.4062, 0.1891, 0.3446, 0.1769, 0.3541, 0.139, 0.4021, 0.1406, 0.7468, 0.5173, 0.7775, 0.5173, 0.7775, 0.548, 0.7468, 0.548, 0.7468, 0.5173, 0.7775, 0.5173, 0.7775, 0.548, 0.7468, 0.548, 0.7468, 0.5173, 0.7775, 0.5173, 0.7775, 0.548, 0.7468, 0.548, 0.7519, 0.5232, 0.7757, 0.5232, 0.7757, 0.547, 0.7519, 0.547, 0.7468, 0.5173, 0.7775, 0.5173, 0.7775, 0.548, 0.7468, 0.548, 0.7468, 0.5173, 0.7775, 0.5173, 0.7775, 0.548, 0.7468, 0.548, 0.5132, 0.1402, 0.5135, 0.1933, 0.4803, 0.1952, 0.4644, 0.1423, 0.7468, 0.5173, 0.7775, 0.5173, 0.7775, 0.548, 0.7468, 0.548, 0.7519, 0.5232, 0.7757, 0.5232, 0.7757, 0.547, 0.7519, 0.547, 0.7468, 0.5173, 0.7775, 0.5173, 0.7775, 0.548, 0.7468, 0.548, 0.3446, 0.1769, 0.317, 0.1853, 0.3263, 0.1422, 0.3541, 0.139, 0.7468, 0.5173, 0.7775, 0.5173, 0.7775, 0.548, 0.7468, 0.548, 0.7468, 0.5173, 0.7775, 0.5173, 0.7775, 0.548, 0.7468, 0.548, 0.7468, 0.5173, 0.7775, 0.5173, 0.7775, 0.548, 0.7468, 0.548, 0.7468, 0.5173, 0.7775, 0.5173, 0.7775, 0.548, 0.7468, 0.548, 0.7468, 0.5173, 0.7775, 0.5173, 0.7775, 0.548, 0.7468, 0.548, 0.3922, 0.1708, 0.4483, 0.1708, 0.4483, 0.2269, 0.3922, 0.2269, 0.7662, 0.8894, 0.7142, 0.8893, 0.7142, 0.8828, 0.7662, 0.8829, 0.7519, 0.5232, 0.7757, 0.5232, 0.7757, 0.547, 0.7519, 0.547, 0.7519, 0.5232, 0.7757, 0.5232, 0.7757, 0.547, 0.7519, 0.547, 0.7468, 0.5173, 0.7775, 0.5173, 0.7775, 0.548, 0.7468, 0.548, 0.7468, 0.5173, 0.7775, 0.5173, 0.7775, 0.548, 0.7468, 0.548, 0.7519, 0.5232, 0.7757, 0.5232, 0.7757, 0.547, 0.7519, 0.547, 0.7519, 0.5232, 0.7757, 0.5232, 0.7757, 0.547, 0.7519, 0.547, 0.9759, 0.6412, 0.9759, 0.6554, 0.9238, 0.6555, 0.9238, 0.6413, 0.9238, 0.6413, 0.9238, 0.6555, 0.8718, 0.6557, 0.8717, 0.6415, 0.7468, 0.5173, 0.7775, 0.5173, 0.7775, 0.548, 0.7468, 0.548, 0.7468, 0.5173, 0.7775, 0.5173, 0.7775, 0.548, 0.7468, 0.548, 0.7468, 0.5173, 0.7775, 0.5173, 0.7775, 0.548, 0.7468, 0.548, 0.7468, 0.5173, 0.7775, 0.5173, 0.7775, 0.548, 0.7468, 0.548, 0.7468, 0.5173, 0.7775, 0.5173, 0.7775, 0.548, 0.7468, 0.548, 0.7468, 0.5173, 0.7775, 0.5173, 0.7775, 0.548, 0.7468, 0.548, 0.7468, 0.5173, 0.7775, 0.5173, 0.7775, 0.548, 0.7468, 0.548, 0.7468, 0.5173, 0.7775, 0.5173, 0.7775, 0.548, 0.7468, 0.548, 0.7468, 0.5173, 0.7775, 0.5173, 0.7775, 0.548, 0.7468, 0.548, 0.7468, 0.5173, 0.7775, 0.5173, 0.7775, 0.548, 0.7468, 0.548, 0.7468, 0.5173, 0.7775, 0.5173, 0.7775, 0.548, 0.7468, 0.548, 0.7468, 0.5173, 0.7775, 0.5173, 0.7775, 0.548, 0.7468, 0.548, 0.7468, 0.5173, 0.7775, 0.5173, 0.7775, 0.548, 0.7468, 0.548, 0.7468, 0.5173, 0.7775, 0.5173, 0.7775, 0.548, 0.7468, 0.548, 0.7468, 0.5173, 0.7775, 0.5173, 0.7775, 0.548, 0.7468, 0.548, 0.7468, 0.5173, 0.7775, 0.5173, 0.7775, 0.548, 0.7468, 0.548, 0.7468, 0.5173, 0.7775, 0.5173, 0.7775, 0.548, 0.7468, 0.548, 0.7468, 0.5173, 0.7775, 0.5173, 0.7775, 0.548, 0.7468, 0.548, 0.7468, 0.5173, 0.7775, 0.5173, 0.7775, 0.548, 0.7468, 0.548, 0.7468, 0.5173, 0.7775, 0.5173, 0.7775, 0.548, 0.7468, 0.548, 0.3924, 0.4933, 0.3501, 0.493, 0.3502, 0.4826, 0.3925, 0.4828, 0.7468, 0.5173, 0.7775, 0.5173, 0.7775, 0.548, 0.7468, 0.548, 0.7468, 0.5173, 0.7775, 0.5173, 0.7775, 0.548, 0.7468, 0.548, 0.8719, 0.698, 0.872, 0.7402, 0.82, 0.7404, 0.8199, 0.6981, 0.7468, 0.5173, 0.7775, 0.5173, 0.7775, 0.548, 0.7468, 0.548, 0.336, 0.6395, 0.3357, 0.5126, 0.3426, 0.5125, 0.343, 0.6394, 0.7468, 0.5173, 0.7775, 0.5173, 0.7775, 0.548, 0.7468, 0.548, 0.3826, 0.3773, 0.3827, 0.5198, 0.337, 0.5203, 0.3369, 0.3779, 0.3895, 0.7906, 0.3893, 0.5121, 0.3432, 0.5127, 0.3434, 0.7911, 0.9991, 0.04324, 0.9989, 0.08543, 0.9866, 0.08539, 0.9867, 0.0432, 0.9991, 0.3051, 0.9989, 0.3473, 0.9866, 0.3472, 0.9867, 0.305, 0.7468, 0.5173, 0.7775, 0.5173, 0.7775, 0.548, 0.7468, 0.548, 0.4229, 0.3768, 0.423, 0.5193, 0.3827, 0.5198, 0.3826, 0.3773, 0.4301, 0.7901, 0.4299, 0.5116, 0.3893, 0.5121, 0.3895, 0.7906, 0.6212, 0.3743, 0.6213, 0.5167, 0.423, 0.5193, 0.4229, 0.3768, 0.6302, 0.7876, 0.63, 0.5091, 0.4299, 0.5116, 0.4301, 0.7901, 0.7468, 0.5173, 0.7775, 0.5173, 0.7775, 0.548, 0.7468, 0.548, 0.7468, 0.5173, 0.7775, 0.5173, 0.7775, 0.548, 0.7468, 0.548, 0.976, 0.6976, 0.9762, 0.7399, 0.9241, 0.7401, 0.924, 0.6978, 0.924, 0.6978, 0.9241, 0.7401, 0.872, 0.7402, 0.8719, 0.698, 0.9238, 0.6555, 0.924, 0.6978, 0.8719, 0.698, 0.8718, 0.6557, 0.7468, 0.5173, 0.7775, 0.5173, 0.7775, 0.548, 0.7468, 0.548, 0.7468, 0.5173, 0.7775, 0.5173, 0.7775, 0.548, 0.7468, 0.548, 0.63, 0.5091, 0.6299, 0.3699, 0.4298, 0.3724, 0.4299, 0.5116, 0.9992, 0.2629, 0.9991, 0.3051, 0.9867, 0.305, 0.9868, 0.2629, 0.7468, 0.5173, 0.7775, 0.5173, 0.7775, 0.548, 0.7468, 0.548, 0.7468, 0.5173, 0.7775, 0.5173, 0.7775, 0.548, 0.7468, 0.548, 0.9759, 0.6554, 0.976, 0.6976, 0.924, 0.6978, 0.9238, 0.6555, 0.7468, 0.5173, 0.7775, 0.5173, 0.7775, 0.548, 0.7468, 0.548, 0.8718, 0.6557, 0.8719, 0.698, 0.8199, 0.6981, 0.8197, 0.6559, 0.1043, 0.01101, 0.1465, 0.01075, 0.1466, 0.02125, 0.1043, 0.02151, 0.9992, 0.001051, 0.9991, 0.04324, 0.9867, 0.0432, 0.9868, 0.001013, 0.3893, 0.5121, 0.3892, 0.3729, 0.3431, 0.3734, 0.3432, 0.5127, 0.4347, 0.4936, 0.3924, 0.4933, 0.3925, 0.4828, 0.4347, 0.4831, 0.4299, 0.5116, 0.4298, 0.3724, 0.3892, 0.3729, 0.3893, 0.5121, 0.7468, 0.5173, 0.7775, 0.5173, 0.7775, 0.548, 0.7468, 0.548, 0.6211, 0.2319, 0.6212, 0.3743, 0.4229, 0.3768, 0.4228, 0.2344, 0.4228, 0.2344, 0.4229, 0.3768, 0.3826, 0.3773, 0.3825, 0.2349, 0.3825, 0.2349, 0.3826, 0.3773, 0.3369, 0.3779, 0.3368, 0.2355, 0.7468, 0.5173, 0.7775, 0.5173, 0.7775, 0.548, 0.7468, 0.548, 0.7468, 0.5173, 0.7775, 0.5173, 0.7775, 0.548, 0.7468, 0.548, 0.7468, 0.5173, 0.7775, 0.5173, 0.7775, 0.548, 0.7468, 0.548, 0.7468, 0.5173, 0.7775, 0.5173, 0.7775, 0.548, 0.7468, 0.548, 0.5132, 0.1448, 0.5132, 0.2186, 0.4545, 0.2186, 0.4545, 0.1448, 0.7468, 0.5173, 0.7775, 0.5173, 0.7775, 0.548, 0.7468, 0.548, 0.4669, 0.2246, 0.4669, 0.1383, 0.5052, 0.1383, 0.5052, 0.2246, 0.7468, 0.5173, 0.7775, 0.5173, 0.7775, 0.548, 0.7468, 0.548, 0.7468, 0.5173, 0.7775, 0.5173, 0.7775, 0.548, 0.7468, 0.548, 0.7468, 0.5173, 0.7775, 0.5173, 0.7775, 0.548, 0.7468, 0.548, 0.7468, 0.5173, 0.7775, 0.5173, 0.7775, 0.548, 0.7468, 0.548, 0.7468, 0.5173, 0.7775, 0.5173, 0.7775, 0.548, 0.7468, 0.548, 0.5132, 0.1448, 0.5132, 0.2186, 0.4545, 0.2186, 0.4545, 0.1448, 0.4669, 0.2246, 0.4669, 0.1383, 0.5052, 0.1383, 0.5052, 0.2246, 0.7468, 0.5173, 0.7775, 0.5173, 0.7775, 0.548, 0.7468, 0.548, 0.4669, 0.2246, 0.4669, 0.1383, 0.5052, 0.1383, 0.5052, 0.2246, 0.7468, 0.5173, 0.7775, 0.5173, 0.7775, 0.548, 0.7468, 0.548, 0.7468, 0.5173, 0.7775, 0.5173, 0.7775, 0.548, 0.7468, 0.548, 0.7468, 0.5173, 0.7775, 0.5173, 0.7775, 0.548, 0.7468, 0.548, 0.7468, 0.5173, 0.7775, 0.5173, 0.7775, 0.548, 0.7468, 0.548, 0.7468, 0.5173, 0.7775, 0.5173, 0.7775, 0.548, 0.7468, 0.548, 0.7468, 0.5173, 0.7775, 0.5173, 0.7775, 0.548, 0.7468, 0.548, 0.5132, 0.1448, 0.5132, 0.2186, 0.4545, 0.2186, 0.4545, 0.1448, 0.7468, 0.5173, 0.7775, 0.5173, 0.7775, 0.548, 0.7468, 0.548, 0.6549, 0.5163, 0.6551, 0.8012, 0.6215, 0.8016, 0.6213, 0.5167, 0.6197, 0.04158, 0.662, 0.04171, 0.6618, 0.08291, 0.6196, 0.08278, 0.1891, 0.06218, 0.2068, 0.06208, 0.2071, 0.1033, 0.1894, 0.1034, 0.4527, 0.442, 0.435, 0.4419, 0.4352, 0.4007, 0.4529, 0.4008, 0.3922, 0.1708, 0.4483, 0.1708, 0.4483, 0.2269, 0.3922, 0.2269, 0.7468, 0.5173, 0.7775, 0.5173, 0.7775, 0.548, 0.7468, 0.548, 0.04879, 0.894, 0.04892, 0.8528, 0.0613, 0.8528, 0.06117, 0.894, 0.7468, 0.5173, 0.7775, 0.5173, 0.7775, 0.548, 0.7468, 0.548, 0.7468, 0.5173, 0.7775, 0.5173, 0.7775, 0.548, 0.7468, 0.548, 0.7468, 0.5173, 0.7775, 0.5173, 0.7775, 0.548, 0.7468, 0.548, 0.959, 0.3904, 0.9592, 0.3492, 0.9715, 0.3493, 0.9714, 0.3904, 0.3922, 0.1708, 0.4483, 0.1708, 0.4483, 0.2269, 0.3922, 0.2269, 0.7664, 0.8418, 0.7143, 0.8416, 0.7144, 0.8005, 0.7665, 0.8006, 0.7468, 0.5173, 0.7775, 0.5173, 0.7775, 0.548, 0.7468, 0.548, 0.7468, 0.5173, 0.7775, 0.5173, 0.7775, 0.548, 0.7468, 0.548, 0.7901, 0.3901, 0.7478, 0.3902, 0.7477, 0.349, 0.7899, 0.3489, 0.6641, 0.7872, 0.6639, 0.5087, 0.63, 0.5091, 0.6302, 0.7876, 0.5775, 0.04145, 0.6197, 0.04158, 0.6196, 0.08278, 0.5773, 0.08265, 0.8323, 0.3899, 0.7901, 0.3901, 0.7899, 0.3489, 0.8322, 0.3487, 0.04867, 0.9352, 0.04873, 0.9146, 0.06111, 0.9146, 0.06105, 0.9352, 0.3922, 0.1708, 0.4483, 0.1708, 0.4483, 0.2269, 0.3922, 0.2269, 0.8325, 0.4311, 0.7902, 0.4313, 0.7901, 0.4107, 0.8324, 0.4105, 0.189, 0.04159, 0.2067, 0.04148, 0.2068, 0.06208, 0.1891, 0.06218, 0.7143, 0.8622, 0.6622, 0.862, 0.6623, 0.8415, 0.7143, 0.8416, 0.7468, 0.5173, 0.7775, 0.5173, 0.7775, 0.548, 0.7468, 0.548, 0.7468, 0.5173, 0.7775, 0.5173, 0.7775, 0.548, 0.7468, 0.548, 0.6198, 0.000389, 0.6621, 0.0005187, 0.662, 0.02112, 0.6198, 0.02099, 0.7468, 0.5173, 0.7775, 0.5173, 0.7775, 0.548, 0.7468, 0.548, 0.7468, 0.5173, 0.7775, 0.5173, 0.7775, 0.548, 0.7468, 0.548, 0.7468, 0.5173, 0.7775, 0.5173, 0.7775, 0.548, 0.7468, 0.548, 0.681, 0.787, 0.6808, 0.5085, 0.6639, 0.5087, 0.6641, 0.7872, 0.7662, 0.896, 0.7142, 0.8958, 0.7142, 0.8893, 0.7662, 0.8894, 0.7468, 0.5173, 0.7775, 0.5173, 0.7775, 0.548, 0.7468, 0.548, 0.959, 0.411, 0.959, 0.3904, 0.9714, 0.3904, 0.9713, 0.411, 0.4691, 0.2297, 0.4691, 0.1343, 0.5113, 0.1343, 0.5113, 0.2297, 0.3922, 0.1708, 0.4483, 0.1708, 0.4483, 0.2269, 0.3922, 0.2269, 0.5775, 0.02086, 0.6198, 0.02099, 0.6197, 0.04158, 0.5775, 0.04145, 0.7663, 0.8623, 0.7143, 0.8622, 0.7143, 0.8416, 0.7664, 0.8418, 0.04873, 0.9146, 0.04879, 0.894, 0.06117, 0.894, 0.06111, 0.9146, 0.7901, 0.4107, 0.7479, 0.4108, 0.7478, 0.3902, 0.7901, 0.3901, 0.7468, 0.5173, 0.7775, 0.5173, 0.7775, 0.548, 0.7468, 0.548, 0.4526, 0.4626, 0.4349, 0.4625, 0.435, 0.4419, 0.4527, 0.442, 0.8324, 0.4105, 0.7901, 0.4107, 0.7901, 0.3901, 0.8323, 0.3899, 0.8184, 0.8625, 0.7663, 0.8623, 0.7664, 0.8418, 0.8184, 0.8419, 0.3274, 0.5728, 0.3278, 0.446, 0.3348, 0.4461, 0.3344, 0.5729, 0.3922, 0.1708, 0.4483, 0.1708, 0.4483, 0.2269, 0.3922, 0.2269, 0.3922, 0.1708, 0.4483, 0.1708, 0.4483, 0.2269, 0.3922, 0.2269, 0.3922, 0.1708, 0.4483, 0.1708, 0.4483, 0.2269, 0.3922, 0.2269, 0.3922, 0.1708, 0.4483, 0.1708, 0.4483, 0.2269, 0.3922, 0.2269, 0.4524, 0.4832, 0.4347, 0.4831, 0.4349, 0.4625, 0.4526, 0.4626, 0.7468, 0.5173, 0.7775, 0.5173, 0.7775, 0.548, 0.7468, 0.548, 0.7468, 0.5173, 0.7775, 0.5173, 0.7775, 0.548, 0.7468, 0.548, 0.7902, 0.4313, 0.7479, 0.4314, 0.7479, 0.4108, 0.7901, 0.4107, 0.6717, 0.5161, 0.6719, 0.8009, 0.6551, 0.8012, 0.6549, 0.5163, 0.6198, 0.02099, 0.662, 0.02112, 0.662, 0.04171, 0.6197, 0.04158, 0.7468, 0.5173, 0.7775, 0.5173, 0.7775, 0.548, 0.7468, 0.548, 0.1465, 0.0002592, 0.1887, 0.0, 0.1888, 0.0105, 0.1465, 0.01075, 0.9589, 0.4316, 0.959, 0.411, 0.9713, 0.411, 0.9713, 0.4316, 0.449, 0.4961, 0.4346, 0.5041, 0.4347, 0.4936, 0.4507, 0.4896, 0.6885, 0.5159, 0.6887, 0.8007, 0.6719, 0.8009, 0.6717, 0.5161, 0.1889, 0.02099, 0.2066, 0.02088, 0.2067, 0.04148, 0.189, 0.04159, 0.7468, 0.5173, 0.7775, 0.5173, 0.7775, 0.548, 0.7468, 0.548, 0.5776, 0.0002593, 0.6198, 0.000389, 0.6198, 0.02099, 0.5775, 0.02086, 0.7468, 0.5173, 0.7775, 0.5173, 0.7775, 0.548, 0.7468, 0.548, 0.698, 0.7868, 0.6977, 0.5083, 0.6808, 0.5085, 0.681, 0.787, 0.7662, 0.8829, 0.7142, 0.8828, 0.7143, 0.8622, 0.7663, 0.8623, 0.3922, 0.1708, 0.4483, 0.1708, 0.4483, 0.2269, 0.3922, 0.2269, 0.3922, 0.1708, 0.4483, 0.1708, 0.4483, 0.2269, 0.3922, 0.2269, 0.4346, 0.5041, 0.3923, 0.5038, 0.3924, 0.4933, 0.4347, 0.4936, 0.3923, 0.5038, 0.3501, 0.5035, 0.3501, 0.493, 0.3924, 0.4933, 0.515, 0.1521, 0.515, 0.2135, 0.4664, 0.2213, 0.4664, 0.1442, 0.7468, 0.5173, 0.7775, 0.5173, 0.7775, 0.548, 0.7468, 0.548, 0.5112, 0.1517, 0.5125, 0.1644, 0.4614, 0.1649, 0.4598, 0.1503, 0.7468, 0.5173, 0.7775, 0.5173, 0.7775, 0.548, 0.7468, 0.548, 0.3922, 0.1708, 0.4483, 0.1708, 0.4483, 0.2269, 0.3922, 0.2269, 0.7519, 0.5232, 0.7757, 0.5232, 0.7757, 0.547, 0.7519, 0.547, 0.7142, 0.8958, 0.6621, 0.8956, 0.6621, 0.8891, 0.7142, 0.8893, 0.1887, 0.0, 0.2031, 0.008007, 0.2049, 0.01444, 0.1888, 0.0105, 0.5149, 0.139, 0.5149, 0.2233, 0.4598, 0.2233, 0.4598, 0.139, 0.7519, 0.5232, 0.7757, 0.5232, 0.7757, 0.547, 0.7519, 0.547, 0.329, 0.6396, 0.3287, 0.5127, 0.3357, 0.5126, 0.336, 0.6395, 0.4598, 0.211, 0.4614, 0.1649, 0.5125, 0.1644, 0.5112, 0.2041, 0.7519, 0.5232, 0.7757, 0.5232, 0.7757, 0.547, 0.7519, 0.547, 0.1042, 0.0005185, 0.1465, 0.0002592, 0.1465, 0.01075, 0.1043, 0.01101, 0.3922, 0.1708, 0.4483, 0.1708, 0.4483, 0.2269, 0.3922, 0.2269, 0.7468, 0.5173, 0.7775, 0.5173, 0.7775, 0.548, 0.7468, 0.548, 0.3922, 0.1708, 0.4483, 0.1708, 0.4483, 0.2269, 0.3922, 0.2269, 0.7468, 0.5173, 0.7775, 0.5173, 0.7775, 0.548, 0.7468, 0.548, 0.3922, 0.1708, 0.4483, 0.1708, 0.4483, 0.2269, 0.3922, 0.2269, 0.8183, 0.8961, 0.7662, 0.896, 0.7662, 0.8894, 0.8183, 0.8896, 0.3922, 0.1708, 0.4483, 0.1708, 0.4483, 0.2269, 0.3922, 0.2269, 0.3922, 0.1708, 0.4483, 0.1708, 0.4483, 0.2269, 0.3922, 0.2269, 0.3922, 0.1708, 0.4483, 0.1708, 0.4483, 0.2269, 0.3922, 0.2269, 0.3922, 0.1708, 0.4483, 0.1708, 0.4483, 0.2269, 0.3922, 0.2269, 0.3922, 0.1708, 0.4483, 0.1708, 0.4483, 0.2269, 0.3922, 0.2269])
me_cube.materials.append(mat_material)
me_cube.use_remesh_preserve_volume = False
me_cube.use_remesh_preserve_attributes = False
me_cube.use_mirror_vertex_groups = False
me_cube.update()

# ---- objects
ob_cube = bpy.data.objects.new('Cube', me_cube)

# ---- transforms, parenting, visibility, modifiers, constraints
ob_cube.location = (0.0, 0.0, 0.0)
ob_cube.scale = (1.0, 0.4317, 1.0)
ob_cube.lock_rotations_4d = False
ob_cube.empty_display_type = 'ARROWS'
ob_cube.lineart.crease_threshold = 0.0

# ---- collection membership
col_collection_1.objects.link(ob_cube)

# ---- scene / render settings (as saved in the file)
scene.frame_start = 1; scene.frame_end = 250; scene.frame_set(1)
scene.render.engine = 'BLENDER_EEVEE_NEXT'
scene.render.image_settings.color_mode = 'RGB'
scene.render.image_settings.compression = 90
scene.render.resolution_percentage = 50
scene.render.dither_intensity = 0.0
scene.render.bake_margin = 2
scene.render.bake_bias = 0.0
scene.cycles.use_denoising = False
scene.cycles.samples = 10
scene.cycles.sampling_pattern = 'TABULATED_SOBOL'
scene.cycles.light_sampling_threshold = 0.0
scene.cycles.use_adaptive_sampling = False
scene.cycles.use_light_tree = False
scene.cycles.blur_glossy = 0.0
scene.cycles.volume_bounces = 1
scene.cycles.pixel_filter_type = 'GAUSSIAN'
scene.cycles.sample_clamp_indirect = 0.0
scene.view_settings.view_transform = 'Standard'
bpy.context.view_layer.update()

# ---- added for rendering (the .blend has no active camera and no usable light): camera, sun
cam_auto = bpy.data.cameras.new('AutoCamera')
cam_auto.lens = 50.0
cam_auto.sensor_width = 36.0
cam_auto.clip_end = 1000.0
ob_auto_camera = bpy.data.objects.new('AutoCamera', cam_auto)
scene.collection.objects.link(ob_auto_camera)
ob_auto_camera.location = (7.48226, -10.0732, 6.44285)
ob_auto_camera.rotation_euler = (1.09748, -7.21219e-08, 0.694738)
scene.camera = ob_auto_camera
light_auto_sun = bpy.data.lights.new('AutoSun', 'SUN')
light_auto_sun.energy = 3.0
light_auto_sun.angle = 0.0523599
ob_auto_sun = bpy.data.objects.new('AutoSun', light_auto_sun)
scene.collection.objects.link(ob_auto_sun)
ob_auto_sun.rotation_euler = (0.872665, 0.174533, 0.523599)
bpy.context.view_layer.update()
